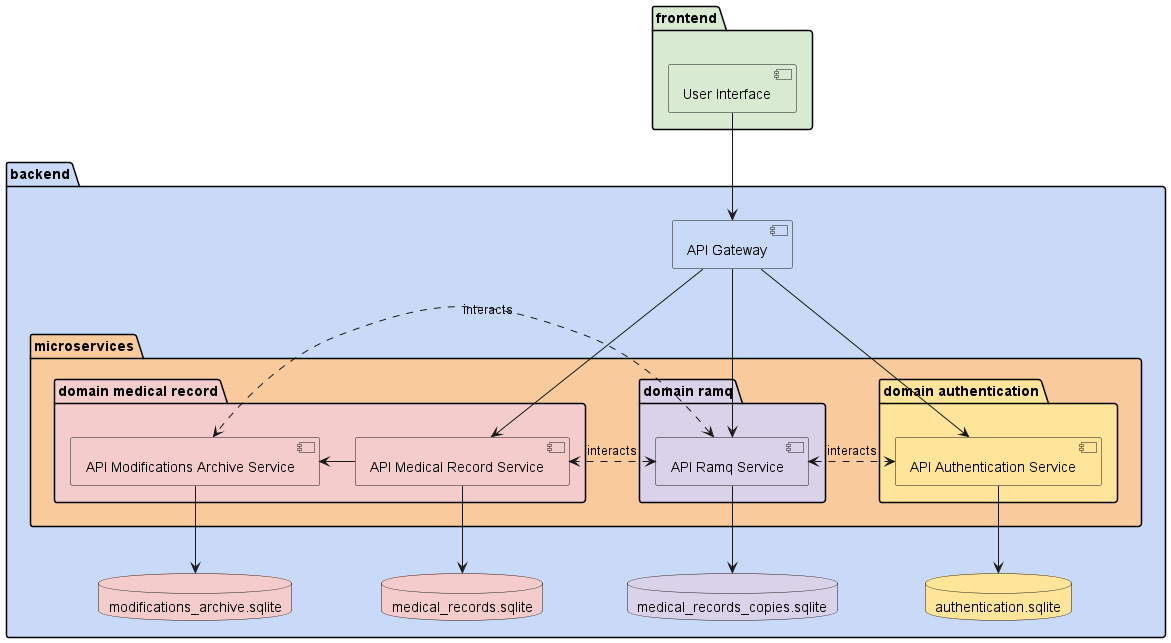

The diagram above was rendered by PlantUML. Its source (embedded in the PNG):
@startuml

package "frontend" #D9EAD3 {
    [User Interface] #D9EAD3
}

package "backend" #C9DAF8 {
    [API Gateway] #C9DAF8

    package "microservices" #F9CB9C {
        package "domain medical record" #F4CCCC {
            [API Medical Record Service] #F4CCCC
            [API Modifications Archive Service] #F4CCCC
        }

        package "domain ramq" #D9D2E9 {
            [API Ramq Service] #D9D2E9
        }

        package "domain authentication" #FFE599 {
            [API Authentication Service] #FFE599
        }
    }

    database "medical_records.sqlite" #F4CCCC
    database "modifications_archive.sqlite" #F4CCCC
    database "medical_records_copies.sqlite" #D9D2E9
    database "authentication.sqlite" #FFE599
}

[User Interface] --> [API Gateway]

' API Gateway interactions
[API Gateway] --> [API Medical Record Service]
[API Gateway] --> [API Ramq Service]
[API Gateway] --> [API Authentication Service]

' Medical record domain interactions
[API Modifications Archive Service] <- [API Medical Record Service]
[API Medical Record Service] --> "medical_records.sqlite"
[API Modifications Archive Service] --> "modifications_archive.sqlite"

' RAMQ domain interactions
[API Ramq Service] --> "medical_records_copies.sqlite"

' Authentication domain interactions
[API Authentication Service] --> "authentication.sqlite"

' Cross-service interactions
[API Ramq Service] <.> [API Authentication Service] : interacts
[API Ramq Service] <.> [API Medical Record Service] : interacts
[API Ramq Service] <.> [API Modifications Archive Service] : interacts

@enduml